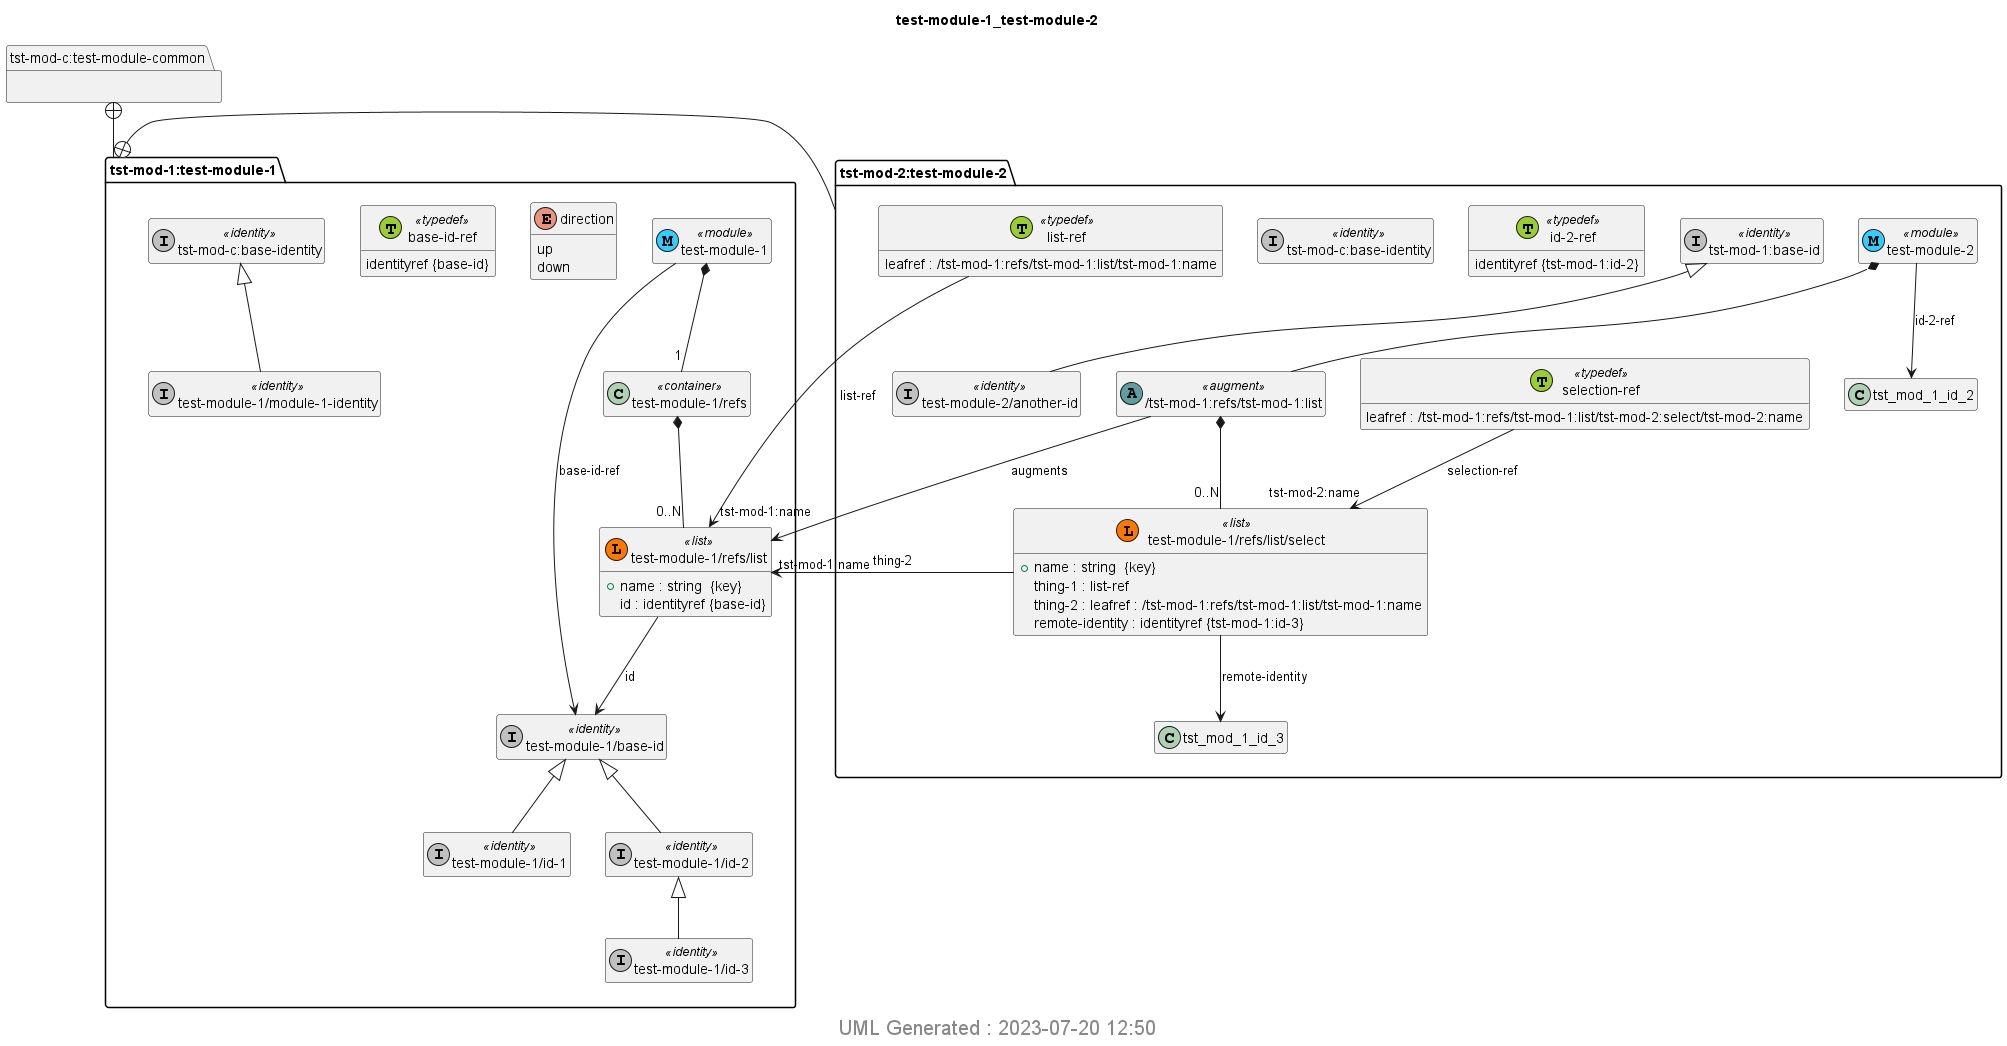

The diagram above was rendered by PlantUML. Its source (embedded in the PNG):
@startuml img/test-module-1_test-module-2.png 
hide empty fields 
hide empty methods 
hide <<case>> circle
hide <<augment>> circle
hide <<choice>> circle
hide <<leafref>> stereotype
hide <<leafref>> circle
page 1x1 
Title test-module-1_test-module-2 
package "tst-mod-c:test-module-common" as tst_mod_c_test_module_common { 
} 
package "tst-mod-1:test-module-1" as tst_mod_1_test_module_1 { 
} 
package "tst-mod-1:test-module-1" as tst_mod_1_test_module_1 { 
class "test-module-1" as test_module_1 << (M, #33CCFF) module>> 
enum "direction" as test_module_1_I_direction {
up
down
}
class "base-id-ref" as base_id_ref << (T, YellowGreen) typedef>>
base_id_ref : identityref {base-id}
class "test-module-1/refs" as  test_module_1_I_refs <<container>> 
test_module_1 *-- "1" test_module_1_I_refs 
class "test-module-1/refs/list" as test_module_1_I_refs_I_list << (L, #FF7700) list>> 
test_module_1_I_refs *-- "0..N" test_module_1_I_refs_I_list 
test_module_1_I_refs_I_list : +name : string  {key} 
test_module_1_I_refs_I_list : id : identityref {base-id}  
class "tst-mod-c:base-identity" as tst_mod_c_base_identity << (I,Silver) identity>> 
class "test-module-1/base-id" as base_id << (I,Silver) identity>> 
class "test-module-1/id-1" as id_1 << (I,Silver) identity>> 
base_id <|-- id_1 
class "test-module-1/id-2" as id_2 << (I,Silver) identity>> 
base_id <|-- id_2 
class "test-module-1/id-3" as id_3 << (I,Silver) identity>> 
id_2 <|-- id_3 
class "test-module-1/module-1-identity" as module_1_identity << (I,Silver) identity>> 
tst_mod_c_base_identity <|-- module_1_identity 
test_module_1-->base_id: base-id-ref
test_module_1_I_refs_I_list-->base_id: id
} 

tst_mod_c_test_module_common +-- tst_mod_1_test_module_1
package "tst-mod-1:test-module-1" as tst_mod_1_test_module_1 { 
} 
package "tst-mod-2:test-module-2" as tst_mod_2_test_module_2 { 
} 
package "tst-mod-2:test-module-2" as tst_mod_2_test_module_2 { 
class "test-module-2" as test_module_2 << (M, #33CCFF) module>> 
class "list-ref" as list_ref << (T, YellowGreen) typedef>>
list_ref : leafref : /tst-mod-1:refs/tst-mod-1:list/tst-mod-1:name
class "selection-ref" as selection_ref << (T, YellowGreen) typedef>>
selection_ref : leafref : /tst-mod-1:refs/tst-mod-1:list/tst-mod-2:select/tst-mod-2:name
class "id-2-ref" as id_2_ref << (T, YellowGreen) typedef>>
id_2_ref : identityref {tst-mod-1:id-2}
class "/tst-mod-1:refs/tst-mod-1:list" as tst_mod_1_refs_tst_mod_1_list << (A,CadetBlue) augment>>
test_module_2 *--  tst_mod_1_refs_tst_mod_1_list 
class "test-module-1/refs/list/select" as test_module_1_I_refs_I_list_I_select << (L, #FF7700) list>> 
tst_mod_1_refs_tst_mod_1_list *-- "0..N" test_module_1_I_refs_I_list_I_select 
test_module_1_I_refs_I_list_I_select : +name : string  {key} 
test_module_1_I_refs_I_list_I_select : thing-1 : list-ref  
test_module_1_I_refs_I_list_I_select : thing-2 : leafref : /tst-mod-1:refs/tst-mod-1:list/tst-mod-1:name  
test_module_1_I_refs_I_list_I_select : remote-identity : identityref {tst-mod-1:id-3}  
class "tst-mod-c:base-identity" as tst_mod_c_base_identity << (I,Silver) identity>> 
class "tst-mod-1:base-id" as tst_mod_1_base_id << (I,Silver) identity>> 
class "test-module-2/another-id" as another_id << (I,Silver) identity>> 
tst_mod_1_base_id <|-- another_id 
test_module_2-->tst_mod_1_id_2: id-2-ref
test_module_1_I_refs_I_list_I_select-->tst_mod_1_id_3: remote-identity
} 

tst_mod_1_test_module_1 +-- tst_mod_2_test_module_2
list_ref-->"tst-mod-1:name"test_module_1_I_refs_I_list: list-ref
selection_ref-->"tst-mod-2:name"test_module_1_I_refs_I_list_I_select: selection-ref
test_module_1_I_refs_I_list_I_select-->"tst-mod-1:name"test_module_1_I_refs_I_list: thing-2
tst_mod_1_refs_tst_mod_1_list-->test_module_1_I_refs_I_list : augments
center footer
 <size:20> UML Generated : 2023-07-20 12:50 </size>
 endfooter 
@enduml